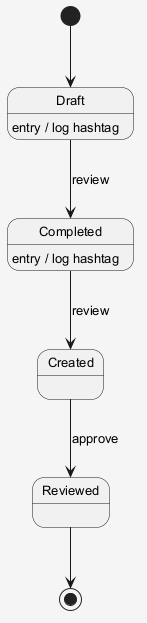

The diagram above was rendered by PlantUML. Its source (embedded in the PNG):
@startuml
skinparam shadowing false
skinparam backgroundColor #F5F5F5
skinparam defaultFontSize 13
[*] --> Draft
Draft --> Completed : review
Draft : entry / log hashtag
Completed --> Created : review
Completed : entry / log hashtag
Created --> Reviewed : approve
Reviewed --> [*]
@enduml